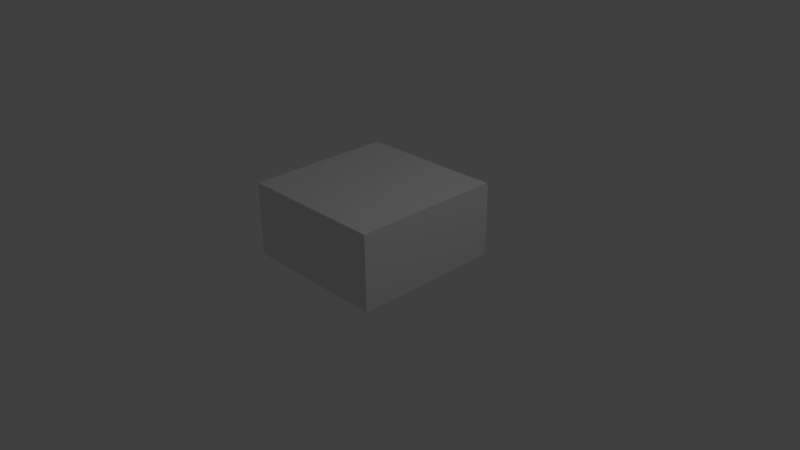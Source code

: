 # Source: SmoothingTest.blend  (saved by Blender 2.76.0; exported with 4.5.12 LTS)
import bpy
from mathutils import Matrix  # noqa: F401  (used for matrix-valued properties, if any)

bpy.ops.wm.read_factory_settings(use_empty=True)
scene = bpy.context.scene
scene.name = 'Scene'

# ---- collections
col_collection_1 = bpy.data.collections.new('Collection 1'); scene.collection.children.link(col_collection_1)

# ---- materials (node trees are filled in below, after node groups)
mat_material = bpy.data.materials.new('Material')
mat_material.alpha_threshold = 0.0
mat_material.use_transparent_shadow = False
mat_material.specular_color = (0.0, 0.0, 0.0)
mat_material.roughness = 0.5
mat_material.specular_intensity = 0.0
mat_material.line_color = (0.0, 0.0, 0.0, 1.0)

# ---- material node trees

# ---- world
world_world = bpy.data.worlds.new('World'); scene.world = world_world
world_world.color = (0.05088, 0.05088, 0.05088)
world_world.use_sun_shadow = False
world_world.sun_shadow_jitter_overblur = 0.0
world_world.cycles.sampling_method = 'MANUAL'
world_world.cycles.sample_map_resolution = 256

# ---- cameras
cam_camera = bpy.data.cameras.new('Camera')
cam_camera.clip_end = 100.0
cam_camera.lens = 35.0
cam_camera.sensor_width = 32.0
cam_camera.sensor_height = 18.0
cam_camera.ortho_scale = 7.314
cam_camera.dof.focus_distance = 0.0
cam_camera.dof.aperture_fstop = 128.0

# ---- lights
light_lamp = bpy.data.lights.new('Lamp', 'POINT')
light_lamp.transmission_factor = 0.0
light_lamp.cutoff_distance = 30.0
light_lamp.energy = 100.0
light_lamp.shadow_buffer_clip_start = 1.001
light_lamp.shadow_soft_size = 0.1
light_lamp.shadow_maximum_resolution = 0.006
light_lamp.use_absolute_resolution = True
light_lamp.cycles.use_multiple_importance_sampling = False

# ---- meshes
me_cube = bpy.data.meshes.new('Cube')
me_cube.from_pydata([(1.0, 1.0, -0.0007248), (1.0, -1.0, -0.0007248), (-1.0, -1.0, -0.0007248), (-1.0, 1.0, -0.0007248), (1.0, 1.0, 1.0), (1.0, -1.0, 1.0), (-1.0, -1.0, 1.0), (-1.0, 1.0, 1.0), (1.198, 0.8501, -0.0007248), (1.198, -0.8501, -0.0007248), (1.198, 0.8501, 0.8501), (1.198, -0.8501, 0.8501), (1.315, 0.4629, -0.0007248), (1.315, -0.4629, -0.0007248), (1.315, 0.4629, 0.4629), (1.315, -0.4629, 0.4629)], [], [(4, 7, 6, 5), (4, 5, 11, 10), (1, 5, 6, 2), (2, 6, 7, 3), (4, 0, 3, 7), (11, 9, 13, 15), (5, 1, 9, 11), (0, 4, 10, 8), (12, 14, 15, 13), (10, 11, 15, 14), (8, 10, 14, 12)])
me_cube.polygons.foreach_set('use_smooth', [True] * 11)
_k = set([(0, 4), (1, 5), (2, 6), (3, 7), (4, 5), (4, 7), (5, 6), (6, 7), (8, 10), (9, 11), (10, 11)])
me_cube.attributes.new('sharp_edge', 'BOOLEAN', 'EDGE').data.foreach_set('value', [ (min(e.vertices), max(e.vertices)) in _k for e in me_cube.edges])
me_cube.materials.append(mat_material)
me_cube.use_remesh_preserve_volume = False
me_cube.use_remesh_preserve_attributes = False
me_cube.use_mirror_vertex_groups = False
me_cube.update()

# ---- objects
ob_cube = bpy.data.objects.new('Cube', me_cube)
ob_lamp = bpy.data.objects.new('Lamp', light_lamp)
ob_camera = bpy.data.objects.new('Camera', cam_camera)

# ---- transforms, parenting, visibility, modifiers, constraints
ob_cube.location = (0.0, 0.0, 0.0)
ob_cube.rotation_euler = (0.0, -0.0, 1.571)
ob_cube.lock_rotations_4d = False
ob_cube.empty_display_type = 'ARROWS'
ob_cube.lineart.crease_threshold = 0.0
_m = ob_cube.modifiers.new('EdgeSplit', 'EDGE_SPLIT')
_m.use_edge_angle = False
ob_lamp.location = (4.076, 1.005, 5.904)
ob_lamp.rotation_euler = (0.6503, 0.05522, 1.866)
ob_lamp.lock_rotations_4d = False
ob_lamp.empty_display_type = 'ARROWS'
ob_lamp.color = (0.0, 0.0, 0.0, 0.0)
ob_lamp.lineart.crease_threshold = 0.0
ob_camera.location = (7.481, -6.508, 5.344)
ob_camera.rotation_euler = (1.109, 0.01082, 0.8149)
ob_camera.lock_rotations_4d = False
ob_camera.empty_display_type = 'ARROWS'
ob_camera.color = (0.0, 0.0, 0.0, 0.0)
ob_camera.display_type = 'WIRE'
ob_camera.lineart.crease_threshold = 0.0

# ---- collection membership
col_collection_1.objects.link(ob_cube)
col_collection_1.objects.link(ob_lamp)
col_collection_1.objects.link(ob_camera)

# ---- scene / render settings (as saved in the file)
scene.camera = ob_camera
scene.frame_start = 1; scene.frame_end = 250; scene.frame_set(1)
scene.render.engine = 'BLENDER_EEVEE_NEXT'
scene.render.resolution_percentage = 50
scene.render.dither_intensity = 0.0
scene.cycles.use_denoising = False
scene.cycles.samples = 10
scene.cycles.sampling_pattern = 'TABULATED_SOBOL'
scene.cycles.light_sampling_threshold = 0.0
scene.cycles.use_adaptive_sampling = False
scene.cycles.use_light_tree = False
scene.cycles.blur_glossy = 0.0
scene.cycles.pixel_filter_type = 'GAUSSIAN'
scene.cycles.sample_clamp_indirect = 0.0
scene.view_settings.view_transform = 'Standard'
bpy.context.view_layer.update()
